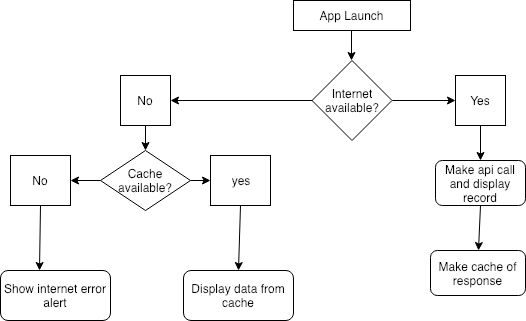

The diagram above was exported from draw.io. Its source (the exported page's mxGraphModel, read from the mxfile embedded in the PNG):
<mxGraphModel dx="918" dy="496" grid="1" gridSize="10" guides="1" tooltips="1" connect="1" arrows="1" fold="1" page="1" pageScale="1" pageWidth="827" pageHeight="1169" math="0" shadow="0">
  <root>
    <mxCell id="0" />
    <mxCell id="1" parent="0" />
    <mxCell id="ZZjWU5z5lPgmsfTp3EvG-2" value="App Launch&lt;br&gt;" style="rounded=0;whiteSpace=wrap;html=1;" vertex="1" parent="1">
      <mxGeometry x="293" y="50" width="117" height="30" as="geometry" />
    </mxCell>
    <mxCell id="ZZjWU5z5lPgmsfTp3EvG-3" value="Internet available?&lt;br&gt;" style="rhombus;whiteSpace=wrap;html=1;" vertex="1" parent="1">
      <mxGeometry x="311.5" y="110" width="80" height="80" as="geometry" />
    </mxCell>
    <mxCell id="ZZjWU5z5lPgmsfTp3EvG-4" value="Yes" style="whiteSpace=wrap;html=1;aspect=fixed;" vertex="1" parent="1">
      <mxGeometry x="455" y="125" width="50" height="50" as="geometry" />
    </mxCell>
    <mxCell id="ZZjWU5z5lPgmsfTp3EvG-5" value="No" style="whiteSpace=wrap;html=1;aspect=fixed;" vertex="1" parent="1">
      <mxGeometry x="120" y="125" width="50" height="50" as="geometry" />
    </mxCell>
    <mxCell id="ZZjWU5z5lPgmsfTp3EvG-6" value="Cache available?" style="rhombus;whiteSpace=wrap;html=1;" vertex="1" parent="1">
      <mxGeometry x="100" y="200" width="90" height="60" as="geometry" />
    </mxCell>
    <mxCell id="ZZjWU5z5lPgmsfTp3EvG-7" value="No" style="rounded=0;whiteSpace=wrap;html=1;" vertex="1" parent="1">
      <mxGeometry x="10" y="205" width="60" height="50" as="geometry" />
    </mxCell>
    <mxCell id="ZZjWU5z5lPgmsfTp3EvG-8" value="yes" style="rounded=0;whiteSpace=wrap;html=1;" vertex="1" parent="1">
      <mxGeometry x="210" y="205" width="60" height="50" as="geometry" />
    </mxCell>
    <mxCell id="ZZjWU5z5lPgmsfTp3EvG-9" value="Show internet error alert" style="rounded=1;whiteSpace=wrap;html=1;" vertex="1" parent="1">
      <mxGeometry y="320" width="110" height="50" as="geometry" />
    </mxCell>
    <mxCell id="ZZjWU5z5lPgmsfTp3EvG-10" value="Display data from cache" style="rounded=1;whiteSpace=wrap;html=1;" vertex="1" parent="1">
      <mxGeometry x="183" y="320" width="110" height="50" as="geometry" />
    </mxCell>
    <mxCell id="ZZjWU5z5lPgmsfTp3EvG-11" value="Make api call and display record&lt;br&gt;" style="rounded=1;whiteSpace=wrap;html=1;" vertex="1" parent="1">
      <mxGeometry x="435" y="210" width="90" height="45" as="geometry" />
    </mxCell>
    <mxCell id="ZZjWU5z5lPgmsfTp3EvG-12" value="Make cache of response" style="rounded=1;whiteSpace=wrap;html=1;" vertex="1" parent="1">
      <mxGeometry x="430" y="300" width="95" height="45" as="geometry" />
    </mxCell>
    <mxCell id="ZZjWU5z5lPgmsfTp3EvG-14" value="" style="endArrow=classic;html=1;" edge="1" parent="1">
      <mxGeometry width="50" height="50" relative="1" as="geometry">
        <mxPoint x="351" y="80" as="sourcePoint" />
        <mxPoint x="351" y="110" as="targetPoint" />
      </mxGeometry>
    </mxCell>
    <mxCell id="ZZjWU5z5lPgmsfTp3EvG-15" value="" style="endArrow=classic;html=1;entryX=1;entryY=0.5;entryDx=0;entryDy=0;exitX=0;exitY=0.5;exitDx=0;exitDy=0;" edge="1" parent="1" source="ZZjWU5z5lPgmsfTp3EvG-3" target="ZZjWU5z5lPgmsfTp3EvG-5">
      <mxGeometry width="50" height="50" relative="1" as="geometry">
        <mxPoint x="361" y="90" as="sourcePoint" />
        <mxPoint x="361" y="120" as="targetPoint" />
      </mxGeometry>
    </mxCell>
    <mxCell id="ZZjWU5z5lPgmsfTp3EvG-16" value="" style="endArrow=classic;html=1;entryX=0.5;entryY=0;entryDx=0;entryDy=0;exitX=0.5;exitY=1;exitDx=0;exitDy=0;" edge="1" parent="1" source="ZZjWU5z5lPgmsfTp3EvG-5" target="ZZjWU5z5lPgmsfTp3EvG-6">
      <mxGeometry width="50" height="50" relative="1" as="geometry">
        <mxPoint x="322" y="160" as="sourcePoint" />
        <mxPoint x="180" y="160" as="targetPoint" />
      </mxGeometry>
    </mxCell>
    <mxCell id="ZZjWU5z5lPgmsfTp3EvG-17" value="" style="endArrow=classic;html=1;exitX=1;exitY=0.5;exitDx=0;exitDy=0;" edge="1" parent="1" source="ZZjWU5z5lPgmsfTp3EvG-6">
      <mxGeometry width="50" height="50" relative="1" as="geometry">
        <mxPoint x="155" y="185" as="sourcePoint" />
        <mxPoint x="210" y="230" as="targetPoint" />
      </mxGeometry>
    </mxCell>
    <mxCell id="ZZjWU5z5lPgmsfTp3EvG-18" value="" style="endArrow=classic;html=1;entryX=1;entryY=0.5;entryDx=0;entryDy=0;exitX=0;exitY=0.5;exitDx=0;exitDy=0;" edge="1" parent="1" source="ZZjWU5z5lPgmsfTp3EvG-6" target="ZZjWU5z5lPgmsfTp3EvG-7">
      <mxGeometry width="50" height="50" relative="1" as="geometry">
        <mxPoint x="155" y="185" as="sourcePoint" />
        <mxPoint x="155" y="210" as="targetPoint" />
      </mxGeometry>
    </mxCell>
    <mxCell id="ZZjWU5z5lPgmsfTp3EvG-19" value="" style="endArrow=classic;html=1;entryX=0.355;entryY=0;entryDx=0;entryDy=0;exitX=0.5;exitY=1;exitDx=0;exitDy=0;entryPerimeter=0;" edge="1" parent="1" source="ZZjWU5z5lPgmsfTp3EvG-7" target="ZZjWU5z5lPgmsfTp3EvG-9">
      <mxGeometry width="50" height="50" relative="1" as="geometry">
        <mxPoint x="110" y="240" as="sourcePoint" />
        <mxPoint x="80" y="240" as="targetPoint" />
      </mxGeometry>
    </mxCell>
    <mxCell id="ZZjWU5z5lPgmsfTp3EvG-20" value="" style="endArrow=classic;html=1;entryX=0.5;entryY=0;entryDx=0;entryDy=0;exitX=0.5;exitY=1;exitDx=0;exitDy=0;" edge="1" parent="1" source="ZZjWU5z5lPgmsfTp3EvG-8" target="ZZjWU5z5lPgmsfTp3EvG-10">
      <mxGeometry width="50" height="50" relative="1" as="geometry">
        <mxPoint x="50" y="265" as="sourcePoint" />
        <mxPoint x="49" y="330" as="targetPoint" />
      </mxGeometry>
    </mxCell>
    <mxCell id="ZZjWU5z5lPgmsfTp3EvG-21" value="" style="endArrow=classic;html=1;entryX=0.5;entryY=0;entryDx=0;entryDy=0;exitX=0.5;exitY=1;exitDx=0;exitDy=0;" edge="1" parent="1" source="ZZjWU5z5lPgmsfTp3EvG-11" target="ZZjWU5z5lPgmsfTp3EvG-12">
      <mxGeometry width="50" height="50" relative="1" as="geometry">
        <mxPoint x="250" y="265" as="sourcePoint" />
        <mxPoint x="248" y="330" as="targetPoint" />
      </mxGeometry>
    </mxCell>
    <mxCell id="ZZjWU5z5lPgmsfTp3EvG-22" value="" style="endArrow=classic;html=1;entryX=0.5;entryY=0;entryDx=0;entryDy=0;exitX=0.5;exitY=1;exitDx=0;exitDy=0;" edge="1" parent="1" source="ZZjWU5z5lPgmsfTp3EvG-4" target="ZZjWU5z5lPgmsfTp3EvG-11">
      <mxGeometry width="50" height="50" relative="1" as="geometry">
        <mxPoint x="472" y="175" as="sourcePoint" />
        <mxPoint x="495" y="305" as="targetPoint" />
      </mxGeometry>
    </mxCell>
    <mxCell id="ZZjWU5z5lPgmsfTp3EvG-23" value="" style="endArrow=classic;html=1;entryX=0;entryY=0.5;entryDx=0;entryDy=0;exitX=1;exitY=0.5;exitDx=0;exitDy=0;" edge="1" parent="1" source="ZZjWU5z5lPgmsfTp3EvG-3" target="ZZjWU5z5lPgmsfTp3EvG-4">
      <mxGeometry width="50" height="50" relative="1" as="geometry">
        <mxPoint x="490" y="185" as="sourcePoint" />
        <mxPoint x="490" y="220" as="targetPoint" />
      </mxGeometry>
    </mxCell>
  </root>
</mxGraphModel>